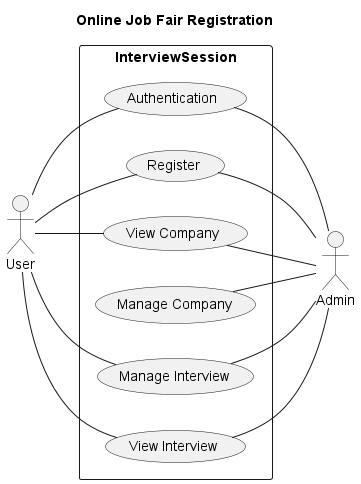

The diagram above was rendered by PlantUML. Its source (embedded in the PNG):
@startuml

left to right direction

title "Online Job Fair Registration"

actor Admin as A
actor User as U


rectangle InterviewSession {
    U -- (Authentication)
    U -- (Register)
    (Authentication) -- A
    (Register) -- A
    U -- (View Company)
    (View Company) -- A
    (Manage Company) -- A
    U -- (Manage Interview)
    U -- (View Interview)
    (View Interview) -- A
    (Manage Interview) -- A
}


@enduml